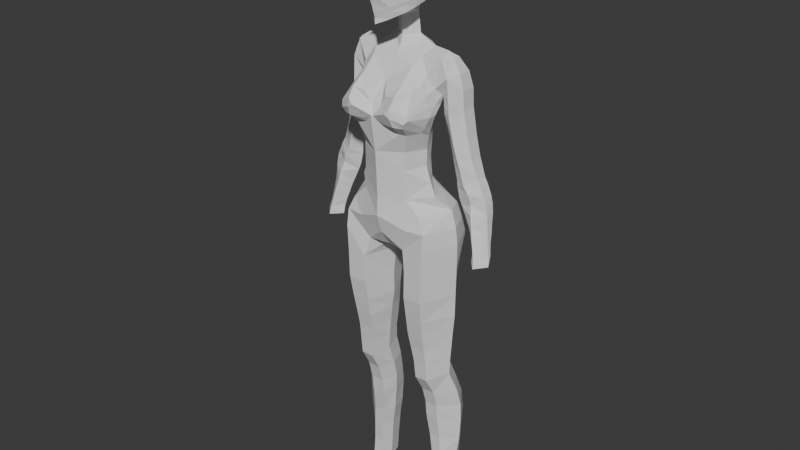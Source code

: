 # Source: Character_01.blend  (saved by Blender 4.5.90; exported with 4.5.12 LTS)
import bpy
from mathutils import Matrix  # noqa: F401  (used for matrix-valued properties, if any)

bpy.ops.wm.read_factory_settings(use_empty=True)
scene = bpy.context.scene
scene.name = 'Scene'

# ---- collections
col_character = bpy.data.collections.new('Character'); scene.collection.children.link(col_character)

# ---- world
world_world = bpy.data.worlds.new('World'); scene.world = world_world
world_world.use_nodes = True; world_world.node_tree.nodes.clear()
_N = world_world.node_tree.nodes; _L = world_world.node_tree.links
n0 = _N.new('ShaderNodeOutputWorld'); n0.name = 'World Output'; n0.location = (200, 100)
n1 = _N.new('ShaderNodeBackground'); n1.name = 'Background'; n1.location = (-200, 100)
n1.inputs[0].default_value = (0.05088, 0.05088, 0.05088, 1.0)
_L.new(n1.outputs[0], n0.inputs[0])
n0.is_active_output = True
world_world.color = (0.05088, 0.05088, 0.05088)
world_world.sun_shadow_jitter_overblur = 0.0

# ---- meshes
me_plane = bpy.data.meshes.new('Plane')
me_plane.from_pydata([(-1.362, -0.2169, -1.103e-07), (-1.028, 0.6759, -4.388e-08), (-1.14, 1.814, 0.4037), (-1.195, 0.1755, -7.474e-08), (-1.039, 1.192, 4.712e-09), (-0.7291, 1.206, 0.6297), (-0.7223, 0.6183, 0.6297), (-0.7401, 0.1438, 0.6108), (-0.7554, 1.837, 0.8903), (0.0, 1.193, 1.042), (0.0, 0.6126, 1.001), (0.0, 0.1591, 0.982), (-1.036, 2.129, 1.098), (-1.242, 1.995, 0.3838), (-1.341, 2.287, 0.2768), (-1.192, 2.859, 0.3272), (-0.9242, 1.804, 0.7802), (-0.323, 2.0, 1.033), (-0.03475, 2.292, 1.164), (-0.7933, 2.14, 1.207), (-0.3412, 2.131, 1.132), (-0.3749, 2.883, 1.026), (-0.7372, 2.978, 1.086), (-0.1655, 2.57, 0.9837), (-0.9894, 3.058, 0.6463), (-1.295, 2.568, 0.2705), (0.0, 2.277, 1.132), (0.0, 3.206, 0.5506), (-0.7478, -0.2738, 0.6129), (0.0, -0.269, 0.9613), (-0.8874, 0.8454, -0.3747), (-0.8945, 0.1464, -0.4439), (-0.8874, 1.427, -0.4282), (-1.028, -0.2216, -0.6704), (1.192e-07, 3.758, -1.069), (0.0, 2.655, 0.9371), (-0.7071, 3.659, 0.262), (-1.09, 1.615, -0.01835), (-1.046, 3.135, 0.4083), (1.192e-07, 4.114, -0.8686), (1.192e-07, 3.172, -1.176), (1.192e-07, 2.533, -1.093), (1.192e-07, 2.016, -0.8793), (1.192e-07, 1.586, -0.7375), (-0.5625, 0.8426, -0.6277), (-0.5696, 0.1464, -0.6969), (-0.5625, 1.414, -0.6812), (-0.7034, -0.2216, -0.9234), (0.0, 0.8426, -0.6277), (0.0, 0.1464, -0.6969), (0.0, 1.412, -0.6812), (-0.1418, -0.2216, -0.9234), (0.0, -0.2216, -0.9234), (-0.8874, 1.623, -0.4282), (-0.5625, 1.606, -0.7049), (-1.465e-16, 3.813, 0.1471), (5.96e-08, 4.361, -0.725), (-0.5538, 4.234, -0.4861), (-0.923, 4.079, -0.4861), (-1.429, 4.048, -0.4378), (-1.196, 1.968, -0.01835), (-1.3, 2.266, -0.01835), (-1.288, 2.537, -0.01835), (-1.273, 3.021, -0.01835), (-1.172, 3.763, -0.6179), (-1.467, 3.921, -0.01835), (-0.8874, 2.051, -0.5054), (-0.5625, 2.036, -0.8201), (-0.8151, 3.921, -0.02472), (-1.107, 3.411, 0.1322), (-0.7221, 3.275, 0.6739), (-0.9295, 2.472, -0.7952), (-0.5205, 2.457, -1.009), (-1.114, 2.283, 1.151), (-1.177, 2.468, 1.067), (-1.192, 2.427, 1.056), (-1.199, 2.385, 1.056), (-0.7197, 2.689, 1.3), (-0.7417, 2.421, 1.32), (-0.5897, 2.526, 1.343), (-0.9295, 3.119, -0.9236), (-0.5205, 3.104, -1.138), (-1.24, 2.505, -0.3447), (-1.369, 2.985, -0.3909), (-0.9295, 3.783, -0.7635), (-0.5205, 3.768, -0.9818), (-1.388, 3.743, -0.3909), (-0.5205, 4.049, -0.8257), (-1.818e-16, 3.972, -0.03904), (-2.478e-16, 4.27, -0.1593), (-0.4035, 4.348, -0.4666), (-0.3792, 4.68, -0.45), (-0.3641, 4.981, -0.4356), (-2.478e-16, 4.827, -0.1593), (5.96e-08, 4.699, -0.6955), (5.96e-08, 5.142, -0.6864), (-0.182, 4.904, -0.2975)], [], [(0, 3, 31, 33), (3, 1, 31), (31, 1, 4, 30), (6, 1, 3), (6, 5, 4, 1), (6, 10, 9, 5), (6, 3, 7), (6, 7, 11, 10), (29, 11, 7, 28), (28, 7, 3, 0), (16, 12, 2), (2, 4, 5, 8, 16), (19, 8, 17), (8, 19, 12, 16), (18, 20, 17), (18, 17, 9, 26), (9, 17, 8, 5), (30, 4, 32), (2, 12, 13), (23, 27, 21), (23, 18, 26, 35), (19, 17, 20), (32, 4, 37), (24, 22, 70, 36), (21, 36, 70, 22), (27, 36, 21), (4, 2, 37), (24, 38, 15), (24, 36, 38), (27, 23, 35), (33, 31, 45, 47), (30, 32, 46, 44), (31, 30, 44, 45), (47, 45, 49, 51), (44, 46, 50, 48), (45, 44, 48, 49), (51, 49, 52), (46, 32, 53, 54), (46, 54, 43, 50), (37, 53, 32), (2, 13, 37), (37, 13, 60), (14, 61, 60), (13, 14, 60), (36, 27, 55), (14, 62, 61), (14, 25, 62), (25, 15, 62), (62, 15, 63), (54, 53, 66, 67), (43, 54, 67, 42), (53, 37, 66), (60, 66, 37), (61, 66, 60), (58, 68, 57), (55, 68, 36), (68, 55, 57), (89, 90, 57, 88), (39, 90, 56), (15, 38, 63), (59, 84, 64, 86), (38, 69, 63), (38, 36, 69), (68, 69, 36), (65, 63, 69), (69, 68, 65), (58, 65, 68), (59, 65, 58), (67, 66, 71, 72), (66, 61, 71), (42, 67, 72, 41), (62, 82, 71, 61), (73, 74, 75, 76), (77, 78, 79), (77, 74, 73, 78), (14, 13, 12, 73, 76), (15, 74, 77, 22, 24), (25, 75, 74, 15), (14, 76, 75, 25), (12, 19, 78, 73), (19, 20, 18, 79, 78), (21, 22, 77, 79, 18, 23), (72, 71, 80, 81), (80, 71, 83), (71, 82, 83), (82, 62, 83), (63, 83, 62), (41, 72, 81, 40), (81, 80, 84, 85), (80, 83, 86), (84, 80, 86, 64), (40, 81, 85, 34), (83, 63, 86), (65, 59, 86), (65, 86, 63), (59, 58, 84), (87, 39, 34, 85), (85, 84, 58, 87), (58, 57, 87), (0, 33, 47, 51, 52, 29, 28), (90, 39, 87), (90, 87, 57), (55, 88, 57), (93, 91, 90, 89), (92, 91, 93, 96), (56, 90, 91, 94), (92, 94, 91), (94, 92, 95), (96, 93, 95, 92)])
_uv = me_plane.uv_layers.new(name='UVMap')
_uv.uv.foreach_set('vector', [0.0, 0.0, 0.0, 0.0, 0.0, 0.0, 0.0, 0.0, 0.0, 0.0, 0.0, 0.0, 0.0, 0.0, 0.0, 0.0, 0.0, 0.0, 0.0, 0.0, 0.0, 0.0, 0.0, 0.0, 0.0, 0.0, 0.0, 0.0, 0.0, 0.0, 0.0, 0.0, 0.0, 0.0, 0.0, 0.0, 0.0, 0.0, 0.0, 0.0, 0.0, 0.0, 0.0, 0.0, 0.0, 0.0, 0.0, 0.0, 0.0, 0.0, 0.0, 0.0, 0.0, 0.0, 0.0, 0.0, 0.0, 0.0, 0.0, 0.0, 0.0, 0.0, 0.0, 0.0, 0.0, 0.0, 0.0, 0.0, 0.0, 0.0, 0.0, 0.0, 0.0, 0.0, 0.0, 0.0, 0.0, 0.0, 0.0, 0.0, 0.0, 0.0, 0.0, 0.0, 0.0, 0.0, 0.0, 0.0, 0.0, 0.0, 0.0, 0.0, 0.0, 0.0, 0.0, 0.0, 0.0, 0.0, 0.0, 0.0, 0.0, 0.0, 0.0, 0.0, 0.0, 0.0, 0.0, 0.0, 0.0, 0.0, 0.0, 0.0, 0.0, 0.0, 0.0, 0.0, 0.0, 0.0, 0.0, 0.0, 0.0, 0.0, 0.0, 0.0, 0.0, 0.0, 0.0, 0.0, 0.0, 0.0, 0.0, 0.0, 0.0, 0.0, 0.0, 0.0, 0.0, 0.0, 0.0, 0.0, 0.0, 0.0, 0.0, 0.0, 0.0, 0.0, 0.0, 0.0, 0.0, 0.0, 0.0, 0.0, 0.0, 0.0, 0.0, 0.0, 0.0, 0.0, 0.0, 0.0, 0.0, 0.0, 0.0, 0.0, 0.0, 0.0, 0.0, 0.0, 0.0, 0.0, 0.0, 0.0, 0.0, 0.0, 0.0, 0.0, 0.0, 0.0, 0.0, 0.0, 0.0, 0.0, 0.0, 0.0, 0.0, 0.0, 0.0, 0.0, 0.0, 0.0, 0.0, 0.0, 0.0, 0.0, 0.0, 0.0, 0.0, 0.0, 0.0, 0.0, 0.0, 0.0, 0.0, 0.0, 0.0, 0.0, 0.0, 0.0, 0.0, 0.0, 0.0, 0.0, 0.0, 0.0, 0.0, 0.0, 0.0, 0.0, 0.0, 0.0, 0.0, 0.0, 0.0, 0.0, 0.0, 0.0, 0.0, 0.0, 0.0, 0.0, 0.0, 0.0, 0.0, 0.0, 0.0, 0.0, 0.0, 0.0, 0.0, 0.0, 0.0, 0.0, 0.0, 0.0, 0.0, 0.0, 0.0, 0.0, 0.0, 0.0, 0.0, 0.0, 0.0, 0.0, 0.0, 0.0, 0.0, 0.0, 0.0, 0.0, 0.0, 0.0, 0.0, 0.0, 0.0, 0.0, 0.0, 0.0, 0.0, 0.0, 0.0, 0.0, 0.0, 0.0, 0.0, 0.0, 0.0, 0.0, 0.0, 0.0, 0.0, 0.0, 0.0, 0.0, 0.0, 0.0, 0.0, 0.0, 0.0, 0.0, 0.0, 0.0, 0.0, 0.0, 0.0, 0.0, 0.0, 0.0, 0.0, 0.0, 0.0, 0.0, 0.0, 0.0, 0.0, 0.0, 0.0, 0.0, 0.0, 0.0, 0.0, 0.0, 0.0, 0.0, 0.0, 0.0, 0.0, 0.0, 0.0, 0.0, 0.0, 0.0, 0.0, 0.0, 0.0, 0.0, 0.0, 0.0, 0.0, 0.0, 0.0, 0.0, 0.0, 0.0, 0.0, 0.0, 0.0, 0.0, 0.0, 0.0, 0.0, 0.0, 0.0, 0.0, 0.0, 0.0, 0.0, 0.0, 0.0, 0.0, 0.0, 0.0, 0.0, 0.0, 0.0, 0.0, 0.0, 0.0, 0.0, 0.0, 0.0, 0.0, 0.0, 0.0, 0.0, 0.0, 0.0, 0.0, 0.0, 0.0, 0.0, 0.0, 0.0, 0.0, 0.0, 0.0, 0.0, 0.0, 0.0, 0.0, 0.0, 0.0, 0.0, 0.0, 0.0, 0.0, 0.0, 0.0, 0.0, 0.0, 0.0, 0.0, 0.0, 0.0, 0.0, 0.0, 0.0, 0.0, 0.0, 0.0, 0.0, 0.0, 0.0, 0.0, 0.0, 0.0, 0.0, 0.0, 0.0, 0.0, 0.0, 0.0, 0.0, 0.0, 0.0, 0.0, 0.0, 0.0, 0.0, 0.0, 0.0, 0.0, 0.0, 0.0, 0.0, 0.0, 0.0, 0.0, 0.0, 0.0, 0.0, 0.0, 0.0, 0.0, 0.0, 0.0, 0.0, 0.0, 0.0, 0.0, 0.0, 0.0, 0.0, 0.0, 0.0, 0.0, 0.0, 0.0, 0.0, 0.0, 0.0, 0.0, 0.0, 0.0, 0.0, 0.0, 0.0, 0.0, 0.0, 0.0, 0.0, 0.0, 0.0, 0.0, 0.0, 0.0, 0.0, 0.0, 0.0, 0.0, 0.0, 0.0, 0.0, 0.0, 0.0, 0.0, 0.0, 0.0, 0.0, 0.0, 0.0, 0.0, 0.0, 0.0, 0.0, 0.0, 0.0, 0.0, 0.0, 0.0, 0.0, 0.0, 0.0, 0.0, 0.0, 0.0, 0.0, 0.0, 0.0, 0.0, 0.0, 0.0, 0.0, 0.0, 0.0, 0.0, 0.0, 0.0, 0.0, 0.0, 0.0, 0.0, 0.0, 0.0, 0.0, 0.0, 0.0, 0.0, 0.0, 0.0, 0.0, 0.0, 0.0, 0.0, 0.0, 0.0, 0.0, 0.0, 0.0, 0.0, 0.0, 0.0, 0.0, 0.0, 0.0, 0.0, 0.0, 0.0, 0.0, 0.0, 0.0, 0.0, 0.0, 0.0, 0.0, 0.0, 0.0, 0.0, 0.0, 0.0, 0.0, 0.0, 0.0, 0.0, 0.0, 0.0, 0.0, 0.0, 0.0, 0.0, 0.0, 0.0, 0.0, 0.0, 0.0, 0.0, 0.0, 0.0, 0.0, 0.0, 0.0, 0.0, 0.0, 0.0, 0.0, 0.0, 0.0, 0.0, 0.0, 0.0, 0.0, 0.0, 0.0, 0.0, 0.0, 0.0, 0.0, 0.0, 0.0, 0.0, 0.0, 0.0, 0.0, 0.0, 0.0, 0.0, 0.0, 0.0, 0.0, 0.0, 0.0, 0.0, 0.0, 0.0, 0.0, 0.0, 0.0, 0.0, 0.0, 0.0, 0.0, 0.0, 0.0, 0.0, 0.0, 0.0, 0.0, 0.0, 0.0, 0.0, 0.0, 0.0, 0.0, 0.0, 0.0, 0.0, 0.0, 0.0, 0.0, 0.0, 0.0, 0.0, 0.0, 0.0, 0.0, 0.0, 0.0, 0.0, 0.0, 0.0, 0.0, 0.0, 0.0, 0.0, 0.0, 0.0, 0.0, 0.0, 0.0, 0.0, 0.0, 0.0, 0.0, 0.0, 0.0, 0.0, 0.0, 0.0, 0.0, 0.0, 0.0, 0.0, 0.0, 0.0, 0.0, 0.0, 0.0, 0.0, 0.0, 0.0, 0.0, 0.0, 0.0, 0.0, 0.0, 0.0, 0.0, 0.0, 0.0, 0.0, 0.0, 0.0, 0.0, 0.0, 0.0, 0.0, 0.0, 0.0, 0.0, 0.0, 0.0, 0.0, 0.0, 0.0, 0.0, 0.0, 0.0, 0.0, 0.0, 0.0, 0.0, 0.0, 0.0, 0.0, 0.0, 0.0, 0.0, 0.0, 0.0, 0.0, 0.0, 0.0, 0.0, 0.0, 0.0, 0.0, 0.0, 0.0, 0.0, 0.0, 0.0, 0.0, 0.0, 0.0, 0.0, 0.0, 0.0, 0.0, 0.0, 0.0, 0.0, 0.0, 0.0, 0.0, 0.0, 0.0, 0.0, 0.0, 0.0, 0.0, 0.0, 0.0, 0.0, 0.0, 0.0, 0.0, 0.0, 0.0, 0.0, 0.0, 0.0, 0.0, 0.0, 0.0, 0.0, 0.0, 0.0, 0.0, 0.0, 0.0, 0.0, 0.0, 0.0, 0.0, 0.0, 0.0, 0.0, 0.0, 0.0, 0.0, 0.0, 0.0])
me_plane.update()
me_plane_002 = bpy.data.meshes.new('Plane.002')
me_plane_002.from_pydata([(-1.362, -0.2169, -1.103e-07), (-0.7478, -0.2738, 0.6129), (0.0, -0.269, 0.9613), (-1.028, -0.2216, -0.6704), (-0.7034, -0.2216, -0.9234), (0.0, -0.2216, -0.9234), (-1.825, -1.212, -0.3968), (-1.664, -0.676, -0.3968), (-1.825, -1.212, -0.3968), (-1.71, -6.37, -0.3968), (-1.86, -7.058, -0.628), (-1.254, -0.7786, 0.5432), (-1.728, -5.862, -0.3968), (-1.901, -7.664, -0.7821), (-1.423, -1.202, 0.6471), (-1.901, -8.34, -0.809), (-1.382, -3.461, 0.7068), (-1.767, -5.356, -0.3968), (-1.343, -4.203, 0.5931), (-1.804, -4.827, -0.3968), (-1.307, -4.829, 0.4816), (-1.862, -4.214, -0.3968), (-1.301, -5.35, 0.3746), (-1.871, -3.474, -0.3968), (-1.871, -3.474, -0.3968), (-1.888, -2.562, -0.3968), (-1.888, -2.562, -0.3968), (-1.891, -1.752, -0.3968), (-1.891, -1.752, -0.3968), (-1.343, -8.281, -0.2963), (-1.4, -2.549, 0.7112), (-1.355, -7.709, -0.2448), (-1.432, -1.76, 0.7193), (-1.338, -7.082, -0.07505), (-1.31, -6.478, 0.2609), (-1.314, -5.858, 0.3122), (-1.517, -8.305, -1.45), (-1.503, -7.583, -1.357), (-1.411, -6.998, -1.183), (-1.29, -6.336, -0.965), (-1.289, -5.835, -0.9233), (-1.295, -5.247, -0.9747), (-1.305, -4.728, -0.9939), (-1.349, -4.133, -1.042), (-1.372, -3.437, -1.097), (-1.398, -2.54, -1.286), (-1.461, -1.725, -1.398), (-1.492, -1.193, -1.215), (-1.364, -0.7315, -1.036), (-0.9019, -8.203, -0.2963), (-0.9108, -7.711, -0.2448), (-0.9075, -7.111, -0.07505), (-0.893, -6.494, 0.2609), (-0.8588, -5.856, 0.3122), (-0.7885, -5.346, 0.3746), (-0.7501, -4.813, 0.4816), (-0.7568, -4.209, 0.5811), (-0.759, -3.48, 0.6967), (-0.7724, -2.563, 0.6999), (-0.6206, -1.957, 0.584), (-0.8036, -1.177, 0.7609), (-0.7655, -8.152, -0.7971), (-0.7521, -7.721, -0.7855), (-0.7387, -7.13, -0.6468), (-0.7494, -6.407, -0.4041), (-0.7066, -5.886, -0.3887), (-0.6745, -5.343, -0.408), (-0.5981, -4.8, -0.3887), (-0.5161, -4.216, -0.3926), (-0.5232, -3.505, -0.3887), (-0.4429, -2.606, -0.3964), (-0.2729, -2.132, -0.381), (0.0, -2.011, -0.381), (0.0, -0.8497, 0.9909), (0.0, -1.43, 0.8264), (0.0, -1.979, 0.4546), (-0.3938, -2.232, 0.09674), (-0.9841, -8.26, -1.425), (-0.9809, -7.689, -1.361), (-0.9295, -7.069, -1.201), (-0.891, -6.336, -0.9655), (-0.8653, -5.836, -0.9246), (-0.8236, -5.348, -0.9673), (-0.7979, -4.806, -0.9934), (-0.8043, -4.205, -1.047), (-0.7818, -3.486, -1.137), (-0.7818, -2.578, -1.377), (-0.7818, -2.578, -1.377), (-0.4148, -1.815, -1.488), (-0.2717, -1.214, -1.377), (-0.08416, -0.6453, -1.155), (-2.053e-18, -0.6597, -1.146), (0.0, -1.116, -1.249), (6.056e-17, -1.836, -0.9581), (-0.07903, -1.169, -1.283), (-0.1674, -1.805, -1.241), (-1.862, -9.052, -0.809), (-1.776, -9.682, -0.809), (-1.731, -10.47, -0.809), (-1.743, -11.21, -0.809), (-1.435, -11.23, -0.3737), (-1.467, -11.22, -1.283), (-1.435, -10.45, -0.4469), (-1.397, -9.666, -0.4122), (-1.371, -9.048, -0.4007), (-1.467, -10.48, -1.321), (-1.48, -9.749, -1.371), (-1.483, -9.194, -1.418), (-0.9793, -9.042, -0.4007), (-1.053, -9.657, -0.4122), (-1.108, -10.44, -0.4469), (-1.124, -11.22, -0.3737), (-1.127, -11.21, -1.283), (-1.108, -10.46, -1.328), (-1.076, -9.715, -1.37), (-1.018, -9.086, -1.415), (-1.002, -11.2, -0.8013), (-0.9633, -10.44, -0.8045), (-0.9248, -9.715, -0.8142), (-0.8413, -9.082, -0.811)], [(2, 5), (86, 87)], [(4, 5, 90), (14, 8, 6, 28, 27, 32), (16, 23, 25, 26, 24), (13, 31, 33, 10), (19, 17, 22, 20), (17, 12, 35, 22), (32, 27, 28, 25, 26, 30), (21, 24, 23), (30, 25, 26, 24, 23, 16), (25, 26, 28, 27), (8, 6, 27, 28), (33, 34, 9, 10), (31, 13, 15, 29), (18, 16, 23, 21), (7, 6, 8, 14, 11), (20, 18, 21, 19), (35, 12, 9, 34), (1, 0, 7, 11), (3, 7, 0), (7, 3, 48), (3, 4, 48), (47, 8, 7, 48), (46, 28, 8, 47), (46, 45, 26, 28), (44, 24, 26, 45), (44, 43, 21, 24), (42, 19, 21, 43), (41, 17, 19, 42), (40, 12, 17, 41), (39, 9, 12, 40), (38, 10, 9, 39), (37, 13, 10, 38), (36, 15, 13, 37), (31, 29, 49, 50), (33, 31, 50, 51), (34, 33, 51, 52), (35, 34, 52, 53), (22, 35, 53, 54), (20, 22, 54, 55), (18, 20, 55, 56), (16, 18, 56, 57), (30, 16, 57, 58), (32, 30, 58, 59), (14, 32, 59, 60), (11, 14, 60), (11, 60, 1), (57, 56, 58), (62, 50, 49, 61), (51, 50, 62, 63), (52, 51, 63, 64), (53, 52, 64, 65), (54, 53, 65, 66), (55, 54, 66, 67), (56, 55, 67, 68), (68, 69, 57, 56), (69, 70, 58, 57), (59, 58, 70, 71, 76), (2, 1, 73), (60, 73, 1), (73, 60, 74), (60, 59, 74), (74, 59, 75), (71, 75, 59, 76), (72, 75, 71), (78, 77, 36, 37), (38, 79, 78, 37), (39, 80, 79, 38), (40, 81, 80, 39), (41, 82, 81, 40), (42, 83, 82, 41), (43, 84, 83, 42), (44, 85, 84, 43), (45, 86, 85, 44), (62, 61, 77, 78), (63, 62, 78, 79), (64, 63, 79, 80), (65, 64, 80, 81), (66, 65, 81, 82), (67, 66, 82, 83), (68, 67, 83, 84), (69, 68, 84, 85), (70, 69, 85, 86), (4, 90, 48), (90, 89, 48), (48, 89, 47), (89, 88, 47), (47, 88, 46), (46, 88, 87, 45), (90, 5, 91), (88, 89, 95), (86, 88, 95, 70), (95, 89, 94), (89, 90, 94), (91, 92, 90), (90, 92, 94), (92, 93, 94), (94, 93, 95), (72, 71, 93), (93, 71, 95), (71, 70, 95), (29, 15, 96, 104), (103, 104, 96, 97), (102, 103, 97, 98), (100, 102, 98, 99), (105, 101, 99, 98), (106, 105, 98, 97), (107, 106, 97, 96), (36, 107, 96, 15), (111, 110, 102, 100), (109, 103, 102, 110), (108, 104, 103, 109), (49, 29, 104, 108), (36, 77, 115, 107), (107, 115, 114, 106), (106, 114, 113, 105), (113, 112, 101, 105), (119, 115, 77, 61), (119, 118, 114, 115), (118, 117, 113, 114), (117, 116, 112, 113), (110, 111, 116, 117), (109, 110, 117, 118), (108, 109, 118, 119), (61, 49, 108, 119)])
_uv = me_plane_002.uv_layers.new(name='UVMap')
_uv.uv.foreach_set('vector', [0.0, 0.0, 0.0, 0.0, 0.0, 0.0, 0.0, 0.0, 0.0, 0.0, 0.0, 0.0, 0.0, 0.0, 0.0, 0.0, 0.0, 0.0, 0.0, 0.0, 0.0, 0.0, 0.0, 0.0, 0.0, 0.0, 0.0, 0.0, 0.0, 0.0, 0.0, 0.0, 0.0, 0.0, 0.0, 0.0, 0.0, 0.0, 0.0, 0.0, 0.0, 0.0, 0.0, 0.0, 0.0, 0.0, 0.0, 0.0, 0.0, 0.0, 0.0, 0.0, 0.0, 0.0, 0.0, 0.0, 0.0, 0.0, 0.0, 0.0, 0.0, 0.0, 0.0, 0.0, 0.0, 0.0, 0.0, 0.0, 0.0, 0.0, 0.0, 0.0, 0.0, 0.0, 0.0, 0.0, 0.0, 0.0, 0.0, 0.0, 0.0, 0.0, 0.0, 0.0, 0.0, 0.0, 0.0, 0.0, 0.0, 0.0, 0.0, 0.0, 0.0, 0.0, 0.0, 0.0, 0.0, 0.0, 0.0, 0.0, 0.0, 0.0, 0.0, 0.0, 0.0, 0.0, 0.0, 0.0, 0.0, 0.0, 0.0, 0.0, 0.0, 0.0, 0.0, 0.0, 0.0, 0.0, 0.0, 0.0, 0.0, 0.0, 0.0, 0.0, 0.0, 0.0, 0.0, 0.0, 0.0, 0.0, 0.0, 0.0, 0.0, 0.0, 0.0, 0.0, 0.0, 0.0, 0.0, 0.0, 0.0, 0.0, 0.0, 0.0, 0.0, 0.0, 0.0, 0.0, 0.0, 0.0, 0.0, 0.0, 0.0, 0.0, 0.0, 0.0, 0.0, 0.0, 0.0, 0.0, 0.0, 0.0, 0.0, 0.0, 0.0, 0.0, 0.0, 0.0, 0.0, 0.0, 0.0, 0.0, 0.0, 0.0, 0.0, 0.0, 0.0, 0.0, 0.0, 0.0, 0.0, 0.0, 0.0, 0.0, 0.0, 0.0, 0.0, 0.0, 0.0, 0.0, 0.0, 0.0, 0.0, 0.0, 0.0, 0.0, 0.0, 0.0, 0.0, 0.0, 0.0, 0.0, 0.0, 0.0, 0.0, 0.0, 0.0, 0.0, 0.0, 0.0, 0.0, 0.0, 0.0, 0.0, 0.0, 0.0, 0.0, 0.0, 0.0, 0.0, 0.0, 0.0, 0.0, 0.0, 0.0, 0.0, 0.0, 0.0, 0.0, 0.0, 0.0, 0.0, 0.0, 0.0, 0.0, 0.0, 0.0, 0.0, 0.0, 0.0, 0.0, 0.0, 0.0, 0.0, 0.0, 0.0, 0.0, 0.0, 0.0, 0.0, 0.0, 0.0, 0.0, 0.0, 0.0, 0.0, 0.0, 0.0, 0.0, 0.0, 0.0, 0.0, 0.0, 0.0, 0.0, 0.0, 0.0, 0.0, 0.0, 0.0, 0.0, 0.0, 0.0, 0.0, 0.0, 0.0, 0.0, 0.0, 0.0, 0.0, 0.0, 0.0, 0.0, 0.0, 0.0, 0.0, 0.0, 0.0, 0.0, 0.0, 0.0, 0.0, 0.0, 0.0, 0.0, 0.0, 0.0, 0.0, 0.0, 0.0, 0.0, 0.0, 0.0, 0.0, 0.0, 0.0, 0.0, 0.0, 0.0, 0.0, 0.0, 0.0, 0.0, 0.0, 0.0, 0.0, 0.0, 0.0, 0.0, 0.0, 0.0, 0.0, 0.0, 0.0, 0.0, 0.0, 0.0, 0.0, 0.0, 0.0, 0.0, 0.0, 0.0, 0.0, 0.0, 0.0, 0.0, 0.0, 0.0, 0.0, 0.0, 0.0, 0.0, 0.0, 0.0, 0.0, 0.0, 0.0, 0.0, 0.0, 0.0, 0.0, 0.0, 0.0, 0.0, 0.0, 0.0, 0.0, 0.0, 0.0, 0.0, 0.0, 0.0, 0.0, 0.0, 0.0, 0.0, 0.0, 0.0, 0.0, 0.0, 0.0, 0.0, 0.0, 0.0, 0.0, 0.0, 0.0, 0.0, 0.0, 0.0, 0.0, 0.0, 0.0, 0.0, 0.0, 0.0, 0.0, 0.0, 0.0, 0.0, 0.0, 0.0, 0.0, 0.0, 0.0, 0.0, 0.0, 0.0, 0.0, 0.0, 0.0, 0.0, 0.0, 0.0, 0.0, 0.0, 0.0, 0.0, 0.0, 0.0, 0.0, 0.0, 0.0, 0.0, 0.0, 0.0, 0.0, 0.0, 0.0, 0.0, 0.0, 0.0, 0.0, 0.0, 0.0, 0.0, 0.0, 0.0, 0.0, 0.0, 0.0, 0.0, 0.0, 0.0, 0.0, 0.0, 0.0, 0.0, 0.0, 0.0, 0.0, 0.0, 0.0, 0.0, 0.0, 0.0, 0.0, 0.0, 0.0, 0.0, 0.0, 0.0, 0.0, 0.0, 0.0, 0.0, 0.0, 0.0, 0.0, 0.0, 0.0, 0.0, 0.0, 0.0, 0.0, 0.0, 0.0, 0.0, 0.0, 0.0, 0.0, 0.0, 0.0, 0.0, 0.0, 0.0, 0.0, 0.0, 0.0, 0.0, 0.0, 0.0, 0.0, 0.0, 0.0, 0.0, 0.0, 0.0, 0.0, 0.0, 0.0, 0.0, 0.0, 0.0, 0.0, 0.0, 0.0, 0.0, 0.0, 0.0, 0.0, 0.0, 0.0, 0.0, 0.0, 0.0, 0.0, 0.0, 0.0, 0.0, 0.0, 0.0, 0.0, 0.0, 0.0, 0.0, 0.0, 0.0, 0.0, 0.0, 0.0, 0.0, 0.0, 0.0, 0.0, 0.0, 0.0, 0.0, 0.0, 0.0, 0.0, 0.0, 0.0, 0.0, 0.0, 0.0, 0.0, 0.0, 0.0, 0.0, 0.0, 0.0, 0.0, 0.0, 0.0, 0.0, 0.0, 0.0, 0.0, 0.0, 0.0, 0.0, 0.0, 0.0, 0.0, 0.0, 0.0, 0.0, 0.0, 0.0, 0.0, 0.0, 0.0, 0.0, 0.0, 0.0, 0.0, 0.0, 0.0, 0.0, 0.0, 0.0, 0.0, 0.0, 0.0, 0.0, 0.0, 0.0, 0.0, 0.0, 0.0, 0.0, 0.0, 0.0, 0.0, 0.0, 0.0, 0.0, 0.0, 0.0, 0.0, 0.0, 0.0, 0.0, 0.0, 0.0, 0.0, 0.0, 0.0, 0.0, 0.0, 0.0, 0.0, 0.0, 0.0, 0.0, 0.0, 0.0, 0.0, 0.0, 0.0, 0.0, 0.0, 0.0, 0.0, 0.0, 0.0, 0.0, 0.0, 0.0, 0.0, 0.0, 0.0, 0.0, 0.0, 0.0, 0.0, 0.0, 0.0, 0.0, 0.0, 0.0, 0.0, 0.0, 0.0, 0.0, 0.0, 0.0, 0.0, 0.0, 0.0, 0.0, 0.0, 0.0, 0.0, 0.0, 0.0, 0.0, 0.0, 0.0, 0.0, 0.0, 0.0, 0.0, 0.0, 0.0, 0.0, 0.0, 0.0, 0.0, 0.0, 0.0, 0.0, 0.0, 0.0, 0.0, 0.0, 0.0, 0.0, 0.0, 0.0, 0.0, 0.0, 0.0, 0.0, 0.0, 0.0, 0.0, 0.0, 0.0, 0.0, 0.0, 0.0, 0.0, 0.0, 0.0, 0.0, 0.0, 0.0, 0.0, 0.0, 0.0, 0.0, 0.0, 0.0, 0.0, 0.0, 0.0, 0.0, 0.0, 0.0, 0.0, 0.0, 0.0, 0.0, 0.0, 0.0, 0.0, 0.0, 0.0, 0.0, 0.0, 0.0, 0.0, 0.0, 0.0, 0.0, 0.0, 0.0, 0.0, 0.0, 0.0, 0.0, 0.0, 0.0, 0.0, 0.0, 0.0, 0.0, 0.0, 0.0, 0.0, 0.0, 0.0, 0.0, 0.0, 0.0, 0.0, 0.0, 0.0, 0.0, 0.0, 0.0, 0.0, 0.0, 0.0, 0.0, 0.0, 0.0, 0.0, 0.0, 0.0, 0.0, 0.0, 0.0, 0.0, 0.0, 0.0, 0.0, 0.0, 0.0, 0.0, 0.0, 0.0, 0.0, 0.0, 0.0, 0.0, 0.0, 0.0, 0.0, 0.0, 0.0, 0.0, 0.0, 0.0, 0.0, 0.0, 0.0, 0.0, 0.0, 0.0, 0.0, 0.0, 0.0, 0.0, 0.0, 0.0, 0.0, 0.0, 0.0, 0.0, 0.0, 0.0, 0.0, 0.0, 0.0, 0.0, 0.0, 0.0, 0.0, 0.0, 0.0, 0.0, 0.0, 0.0, 0.0, 0.0, 0.0, 0.0, 0.0, 0.0, 0.0, 0.0, 0.0, 0.0, 0.0, 0.0, 0.0, 0.0, 0.0, 0.0, 0.0, 0.0, 0.0, 0.0, 0.0, 0.0, 0.0, 0.0, 0.0, 0.0, 0.0, 0.0, 0.0, 0.0, 0.0, 0.0, 0.0, 0.0, 0.0, 0.0, 0.0, 0.0, 0.0, 0.0, 0.0, 0.0, 0.0, 0.0, 0.0, 0.0, 0.0, 0.0, 0.0, 0.0, 0.0, 0.0, 0.0, 0.0, 0.0, 0.0, 0.0, 0.0, 0.0, 0.0, 0.0, 0.0, 0.0, 0.0, 0.0, 0.0, 0.0, 0.0, 0.0, 0.0, 0.0, 0.0, 0.0, 0.0, 0.0, 0.0, 0.0, 0.0, 0.0, 0.0, 0.0, 0.0, 0.0, 0.0, 0.0, 0.0, 0.0, 0.0, 0.0, 0.0, 0.0, 0.0, 0.0, 0.0, 0.0, 0.0, 0.0, 0.0, 0.0, 0.0, 0.0, 0.0, 0.0, 0.0, 0.0, 0.0, 0.0, 0.0, 0.0, 0.0, 0.0, 0.0, 0.0, 0.0, 0.0, 0.0, 0.0, 0.0, 0.0, 0.0, 0.0, 0.0, 0.0, 0.0, 0.0, 0.0, 0.0, 0.0, 0.0, 0.0, 0.0, 0.0, 0.0, 0.0, 0.0, 0.0, 0.0, 0.0, 0.0, 0.0, 0.0, 0.0, 0.0])
me_plane_002.update()
me_plane_004 = bpy.data.meshes.new('Plane.004')
me_plane_004.from_pydata([(1.422, 4.043, -0.6185), (1.659, 3.892, -0.5341), (1.875, 3.504, -0.5341), (1.995, 3.054, -0.5341), (2.02, 2.46, -0.5534), (2.167, 1.659, -0.5727), (2.303, 1.059, -0.5983), (2.504, 0.4746, -0.6401), (1.846, 1.525, -0.3225), (1.546, 1.517, -0.5727), (1.996, 0.9412, -0.3682), (1.661, 0.9385, -0.5983), (1.42, 2.261, -0.4615), (1.723, 2.304, -0.2556), (2.172, 0.2838, -0.4204), (1.784, 0.298, -0.6401), (2.084, 0.5863, -0.4097), (1.723, 2.609, -0.2331), (1.665, 3.399, -0.2064), (1.457, 3.92, -0.2202), (1.33, 2.714, -0.5368), (2.504, 0.4785, -0.993), (2.303, 1.051, -1.006), (2.167, 1.651, -0.9962), (2.02, 2.476, -1.004), (1.995, 3.03, -1.001), (1.875, 3.5, -0.9459), (1.659, 3.907, -0.7616), (0.9186, 3.784, -0.955), (1.604, 3.532, -1.118), (1.639, 3.064, -1.193), (1.706, 2.519, -1.145), (1.817, 1.681, -1.164), (1.96, 0.9784, -1.166), (2.125, 0.4898, -1.177), (1.694, 3.004, -0.2198), (1.36, 2.595, -0.7931), (0.5541, 2.333, -0.2031), (0.768, 3.089, -1.108), (1.088, 3.86, -0.7786), (1.315, 3.501, -0.5013), (1.258, 3.242, -0.4602), (1.799, 0.1124, -0.6401), (1.886, -0.2444, -0.6401), (2.621, 0.2703, -0.6401), (2.753, -0.03072, -0.6401), (2.341, 0.06349, -0.4121), (2.817, -0.2142, -0.6401), (2.408, -0.2557, -0.4711), (1.979, -0.4578, -0.6401), (2.875, -0.5149, -0.6401), (2.898, -0.8065, -0.6287), (2.93, -1.075, -0.6151), (2.976, -1.418, -0.5629), (3.044, -1.747, -0.5357), (3.099, -2.017, -0.4653), (2.788, -2.049, -0.1284), (2.49, -2.059, -0.4653), (2.484, -1.781, -0.5357), (2.754, -1.789, -0.182), (2.686, -1.458, -0.2337), (2.412, -1.526, -0.5629), (2.614, -1.16, -0.2691), (2.319, -1.23, -0.6151), (2.55, -0.9011, -0.3227), (2.234, -1.001, -0.6287), (2.482, -0.5644, -0.3762), (2.091, -0.6984, -0.6401), (3.044, -1.758, -0.6283), (2.976, -1.421, -0.71), (2.93, -1.092, -0.8137), (2.898, -0.8217, -0.8614), (2.875, -0.5244, -0.92), (2.617, 0.272, -0.993), (2.756, -0.02069, -0.9733), (2.815, -0.2409, -0.9681), (2.175, 0.2538, -1.172), (2.34, -0.05258, -1.188), (2.411, -0.2818, -1.202), (2.483, -0.5496, -1.17), (2.552, -0.8878, -1.12), (2.615, -1.151, -1.036), (2.69, -1.432, -0.9363), (2.754, -1.773, -0.8569), (2.786, -2.07, -0.7661)], [(41, 37), (39, 40), (40, 41)], [(4, 13, 8, 5), (8, 10, 6, 5), (6, 10, 16, 14, 7), (16, 10, 11, 15, 14), (11, 10, 8, 9), (12, 9, 8, 13), (1, 0, 19), (1, 19, 18, 2), (3, 2, 18), (3, 18, 35, 17), (3, 17, 4), (13, 4, 17), (13, 17, 12), (17, 20, 12), (26, 27, 1, 2), (25, 26, 2, 3), (24, 25, 3, 4), (23, 24, 4, 5), (22, 23, 5, 6), (21, 22, 6, 7), (1, 27, 0), (34, 33, 22, 21), (32, 23, 22, 33), (31, 24, 23, 32), (30, 25, 24, 31), (29, 26, 25, 30), (28, 27, 26, 29), (27, 28, 0), (15, 11, 33, 34), (11, 9, 32, 33), (9, 12, 31, 32), (31, 12, 36), (20, 17, 35), (31, 36, 30), (20, 36, 12), (36, 20, 37), (36, 37, 30), (37, 38, 30), (30, 38, 29), (29, 38, 28), (28, 39, 0), (35, 18, 20), (20, 18, 37), (18, 19, 37), (15, 42, 14), (14, 44, 7), (44, 14, 46), (45, 44, 46), (42, 46, 14), (43, 46, 42), (48, 47, 45, 46), (49, 48, 46, 43), (57, 56, 59, 58), (55, 54, 59, 56), (61, 58, 59, 60), (53, 60, 59, 54), (62, 60, 53, 52), (61, 60, 62, 63), (64, 62, 52, 51), (63, 62, 64, 65), (65, 64, 66, 67), (50, 66, 64, 51), (48, 66, 50, 47), (49, 67, 66, 48), (55, 68, 54), (69, 53, 54, 68), (70, 52, 53, 69), (71, 51, 52, 70), (72, 50, 51, 71), (47, 50, 72, 75), (47, 75, 74, 45), (45, 74, 73, 44), (21, 7, 44, 73), (0, 28, 19), (28, 38, 19), (37, 19, 38), (79, 78, 75), (78, 77, 75), (75, 77, 74), (75, 72, 79), (34, 21, 73, 76), (74, 77, 76, 73), (71, 80, 79, 72), (70, 81, 80, 71), (69, 82, 81, 70), (68, 83, 82, 69), (84, 83, 68, 55), (34, 76, 42, 15), (43, 42, 76, 77), (49, 43, 77), (77, 78, 49), (79, 49, 78), (49, 79, 67), (65, 67, 79, 80), (63, 65, 80, 81), (61, 63, 81, 82), (58, 61, 82, 83), (57, 58, 83, 84), (55, 56, 57, 84)])
_uv = me_plane_004.uv_layers.new(name='UVMap')
_uv.uv.foreach_set('vector', [0.0, 0.0, 0.0, 0.0, 0.0, 0.0, 0.0, 0.0, 0.0, 0.0, 0.0, 0.0, 0.0, 0.0, 0.0, 0.0, 0.0, 0.0, 0.0, 0.0, 0.0, 0.0, 0.0, 0.0, 0.0, 0.0, 0.0, 0.0, 0.0, 0.0, 0.0, 0.0, 0.0, 0.0, 0.0, 0.0, 0.0, 0.0, 0.0, 0.0, 0.0, 0.0, 0.0, 0.0, 0.0, 0.0, 0.0, 0.0, 0.0, 0.0, 0.0, 0.0, 0.0, 0.0, 0.0, 0.0, 0.0, 0.0, 0.0, 0.0, 0.0, 0.0, 0.0, 0.0, 0.0, 0.0, 0.0, 0.0, 0.0, 0.0, 0.0, 0.0, 0.0, 0.0, 0.0, 0.0, 0.0, 0.0, 0.0, 0.0, 0.0, 0.0, 0.0, 0.0, 0.0, 0.0, 0.0, 0.0, 0.0, 0.0, 0.0, 0.0, 0.0, 0.0, 0.0, 0.0, 0.0, 0.0, 0.0, 0.0, 0.0, 0.0, 0.0, 0.0, 0.0, 0.0, 0.0, 0.0, 0.0, 0.0, 0.0, 0.0, 0.0, 0.0, 0.0, 0.0, 0.0, 0.0, 0.0, 0.0, 0.0, 0.0, 0.0, 0.0, 0.0, 0.0, 0.0, 0.0, 0.0, 0.0, 0.0, 0.0, 0.0, 0.0, 0.0, 0.0, 0.0, 0.0, 0.0, 0.0, 0.0, 0.0, 0.0, 0.0, 0.0, 0.0, 0.0, 0.0, 0.0, 0.0, 0.0, 0.0, 0.0, 0.0, 0.0, 0.0, 0.0, 0.0, 0.0, 0.0, 0.0, 0.0, 0.0, 0.0, 0.0, 0.0, 0.0, 0.0, 0.0, 0.0, 0.0, 0.0, 0.0, 0.0, 0.0, 0.0, 0.0, 0.0, 0.0, 0.0, 0.0, 0.0, 0.0, 0.0, 0.0, 0.0, 0.0, 0.0, 0.0, 0.0, 0.0, 0.0, 0.0, 0.0, 0.0, 0.0, 0.0, 0.0, 0.0, 0.0, 0.0, 0.0, 0.0, 0.0, 0.0, 0.0, 0.0, 0.0, 0.0, 0.0, 0.0, 0.0, 0.0, 0.0, 0.0, 0.0, 0.0, 0.0, 0.0, 0.0, 0.0, 0.0, 0.0, 0.0, 0.0, 0.0, 0.0, 0.0, 0.0, 0.0, 0.0, 0.0, 0.0, 0.0, 0.0, 0.0, 0.0, 0.0, 0.0, 0.0, 0.0, 0.0, 0.0, 0.0, 0.0, 0.0, 0.0, 0.0, 0.0, 0.0, 0.0, 0.0, 0.0, 0.0, 0.0, 0.0, 0.0, 0.0, 0.0, 0.0, 0.0, 0.0, 0.0, 0.0, 0.0, 0.0, 0.0, 0.0, 0.0, 0.0, 0.0, 0.0, 0.0, 0.0, 0.0, 0.0, 0.0, 0.0, 0.0, 0.0, 0.0, 0.0, 0.0, 0.0, 0.0, 0.0, 0.0, 0.0, 0.0, 0.0, 0.0, 0.0, 0.0, 0.0, 0.0, 0.0, 0.0, 0.0, 0.0, 0.0, 0.0, 0.0, 0.0, 0.0, 0.0, 0.0, 0.0, 0.0, 0.0, 0.0, 0.0, 0.0, 0.0, 0.0, 0.0, 0.0, 0.0, 0.0, 0.0, 0.0, 0.0, 0.0, 0.0, 0.0, 0.0, 0.0, 0.0, 0.0, 0.0, 0.0, 0.0, 0.0, 0.0, 0.0, 0.0, 0.0, 0.0, 0.0, 0.0, 0.0, 0.0, 0.0, 0.0, 0.0, 0.0, 0.0, 0.0, 0.0, 0.0, 0.0, 0.0, 0.0, 0.0, 0.0, 0.0, 0.0, 0.0, 0.0, 0.0, 0.0, 0.0, 0.0, 0.0, 0.0, 0.0, 0.0, 0.0, 0.0, 0.0, 0.0, 0.0, 0.0, 0.0, 0.0, 0.0, 0.0, 0.0, 0.0, 0.0, 0.0, 0.0, 0.0, 0.0, 0.0, 0.0, 0.0, 0.0, 0.0, 0.0, 0.0, 0.0, 0.0, 0.0, 0.0, 0.0, 0.0, 0.0, 0.0, 0.0, 0.0, 0.0, 0.0, 0.0, 0.0, 0.0, 0.0, 0.0, 0.0, 0.0, 0.0, 0.0, 0.0, 0.0, 0.0, 0.0, 0.0, 0.0, 0.0, 0.0, 0.0, 0.0, 0.0, 0.0, 0.0, 0.0, 0.0, 0.0, 0.0, 0.0, 0.0, 0.0, 0.0, 0.0, 0.0, 0.0, 0.0, 0.0, 0.0, 0.0, 0.0, 0.0, 0.0, 0.0, 0.0, 0.0, 0.0, 0.0, 0.0, 0.0, 0.0, 0.0, 0.0, 0.0, 0.0, 0.0, 0.0, 0.0, 0.0, 0.0, 0.0, 0.0, 0.0, 0.0, 0.0, 0.0, 0.0, 0.0, 0.0, 0.0, 0.0, 0.0, 0.0, 0.0, 0.0, 0.0, 0.0, 0.0, 0.0, 0.0, 0.0, 0.0, 0.0, 0.0, 0.0, 0.0, 0.0, 0.0, 0.0, 0.0, 0.0, 0.0, 0.0, 0.0, 0.0, 0.0, 0.0, 0.0, 0.0, 0.0, 0.0, 0.0, 0.0, 0.0, 0.0, 0.0, 0.0, 0.0, 0.0, 0.0, 0.0, 0.0, 0.0, 0.0, 0.0, 0.0, 0.0, 0.0, 0.0, 0.0, 0.0, 0.0, 0.0, 0.0, 0.0, 0.0, 0.0, 0.0, 0.0, 0.0, 0.0, 0.0, 0.0, 0.0, 0.0, 0.0, 0.0, 0.0, 0.0, 0.0, 0.0, 0.0, 0.0, 0.0, 0.0, 0.0, 0.0, 0.0, 0.0, 0.0, 0.0, 0.0, 0.0, 0.0, 0.0, 0.0, 0.0, 0.0, 0.0, 0.0, 0.0, 0.0, 0.0, 0.0, 0.0, 0.0, 0.0, 0.0, 0.0, 0.0, 0.0, 0.0, 0.0, 0.0, 0.0, 0.0, 0.0, 0.0, 0.0, 0.0, 0.0, 0.0, 0.0, 0.0, 0.0, 0.0, 0.0, 0.0, 0.0, 0.0, 0.0, 0.0, 0.0, 0.0, 0.0, 0.0, 0.0, 0.0, 0.0, 0.0, 0.0, 0.0, 0.0, 0.0, 0.0, 0.0, 0.0, 0.0, 0.0, 0.0, 0.0, 0.0, 0.0, 0.0, 0.0, 0.0, 0.0, 0.0, 0.0, 0.0, 0.0, 0.0, 0.0, 0.0, 0.0, 0.0, 0.0, 0.0, 0.0, 0.0, 0.0, 0.0, 0.0, 0.0, 0.0, 0.0, 0.0, 0.0, 0.0, 0.0, 0.0, 0.0, 0.0, 0.0, 0.0, 0.0, 0.0, 0.0, 0.0, 0.0, 0.0, 0.0, 0.0, 0.0, 0.0, 0.0, 0.0, 0.0, 0.0, 0.0, 0.0, 0.0, 0.0, 0.0, 0.0, 0.0, 0.0, 0.0, 0.0, 0.0, 0.0, 0.0, 0.0, 0.0, 0.0, 0.0, 0.0, 0.0, 0.0, 0.0, 0.0, 0.0, 0.0, 0.0, 0.0, 0.0, 0.0, 0.0, 0.0, 0.0, 0.0, 0.0, 0.0, 0.0, 0.0, 0.0, 0.0, 0.0, 0.0, 0.0, 0.0, 0.0, 0.0, 0.0, 0.0, 0.0, 0.0, 0.0, 0.0, 0.0, 0.0, 0.0, 0.0, 0.0, 0.0, 0.0, 0.0, 0.0, 0.0])
me_plane_004.update()
me_plane_005 = bpy.data.meshes.new('Plane.005')
me_plane_005.from_pydata([(-0.3641, 4.981, -0.4356), (-2.478e-16, 4.827, -0.1593), (5.96e-08, 5.142, -0.6864), (5.96e-08, 5.51, -0.7364), (5.96e-08, 5.766, -0.8044), (-2.702e-16, 4.927, -0.05856), (-2.847e-16, 4.993, 0.1702), (-2.859e-16, 4.998, 0.3255), (-2.769e-16, 4.957, 0.576), (-2.582e-16, 4.861, 0.8509), (0.0, 4.842, 0.9914), (-2.896e-16, 5.014, 0.9818), (0.0, 5.329, 1.088), (-3.984e-16, 5.593, 1.176), (-4.401e-16, 5.693, 1.388), (-4.94e-16, 5.935, 1.202), (-5.629e-16, 6.245, 1.216), (-5.863e-16, 6.351, 1.276), (-6.977e-16, 6.853, 1.355), (-7.806e-16, 7.226, 1.246), (-8.807e-16, 7.677, 0.9911), (-9.426e-16, 7.955, 0.595), (-9.643e-16, 8.053, 0.1126), (-9.679e-16, 8.069, -0.4282), (-9.095e-16, 7.806, -0.9738), (0.0009002, 7.372, -1.226), (-6.97e-16, 6.849, -1.313), (-5.908e-16, 6.371, -1.17), (-5.228e-16, 6.065, -0.9855), (-0.2837, 4.966, 0.7364), (-0.6306, 5.16, 0.4432), (-0.9029, 5.428, -0.00925), (-0.4013, 5.173, -0.4479), (-0.4571, 5.362, -0.4583), (-0.7133, 5.524, -0.4474), (-0.3087, 5.059, 0.5096), (-0.7753, 5.287, 0.217), (-0.3725, 5.147, 0.1936), (-0.4148, 5.255, -0.1323), (-0.182, 4.904, -0.2975), (-0.23, 5.104, -0.1477), (-0.1823, 7.96, -0.7041), (-0.3645, 8.045, -0.4345), (-9.387e-16, 7.986, -0.701), (-0.1823, 8.049, -0.161), (-9.661e-16, 8.061, -0.1578), (-0.2413, 7.71, -0.9796), (-0.4827, 7.881, -0.7071), (-0.181, 7.951, 0.3376), (-0.362, 7.947, 0.08023), (-0.543, 7.943, -0.1771), (-0.3509, 7.355, -1.137), (-0.711, 7.562, -0.7988), (-0.3083, 6.679, -1.181), (-0.6167, 6.876, -1.029), (-0.925, 7.059, -0.7787), (-0.4265, 6.558, -1.116), (-0.9204, 6.683, -0.8648), (-0.5252, 6.292, -0.9518), (-0.9413, 6.519, -0.786), (-0.0996, 5.694, 1.178), (-0.333, 5.197, 0.772), (-0.6552, 5.379, 0.4536), (-0.8454, 5.504, 0.2158), (-0.9985, 5.693, -0.009871), (0.0, 5.186, 1.047), (-3.881e-16, 5.502, 1.156), (-1.007, 5.773, -0.008829), (-0.8868, 5.668, 0.2356), (-0.6754, 5.482, 0.4735), (-0.3594, 5.334, 0.802), (-0.9179, 7.589, -0.1435), (-1.089, 7.067, -0.1098), (-1.152, 6.677, -0.07615), (-1.111, 6.247, -0.04249), (-1.019, 5.618, -0.319), (-1.035, 5.874, -0.5128), (-0.9967, 5.762, -0.4972), (-0.9633, 5.724, -0.4856), (-0.9523, 5.697, -0.4727), (-0.9568, 5.64, -0.4384), (-1.107, 5.837, -0.3209), (-1.111, 6.059, -0.513), (-1.211, 6.269, -0.3298), (-1.191, 6.332, -0.5134), (-1.229, 6.726, -0.3291), (-1.206, 6.736, -0.5195), (-1.169, 7.094, -0.3361), (-1.156, 7.094, -0.521), (-0.9972, 7.595, -0.3323), (-0.9811, 7.576, -0.5211), (-0.7207, 7.843, -0.5273), (-0.6525, 7.941, -0.3328), (-0.6126, 7.972, -0.4345), (-0.6479, 7.921, -0.5204), (-0.7698, 7.604, 0.1113), (-0.9301, 7.23, 0.1424), (-1.038, 6.685, 0.1735), (-0.9938, 6.227, 0.2045), (-0.3917, 5.685, 0.8228), (-0.7004, 5.677, 0.4874), (-0.3783, 6.512, 1.077), (-0.725, 6.608, 0.7778), (-0.9077, 6.578, 0.4542), (-6.38e-16, 6.584, 1.374), (-1.009, 6.527, 0.189), (-1.001, 6.958, 0.1579), (-0.3274, 6.879, 1.063), (-0.6283, 6.905, 0.798), (-0.8611, 6.931, 0.4401), (-0.2944, 7.227, 1.024), (-0.5481, 7.228, 0.7599), (-0.7769, 7.229, 0.4432), (-0.2391, 7.659, 0.9012), (-0.4296, 7.64, 0.6865), (-0.6241, 7.622, 0.4009), (-0.9403, 5.948, 0.2201), (-0.3927, 5.922, 0.8358), (-0.7251, 5.934, 0.49), (-0.1963, 5.928, 1.019), (-0.1891, 6.379, 1.146), (-0.3686, 6.468, 0.9837), (-0.6692, 6.548, 0.7073), (-0.8606, 6.546, 0.4746)], [], [(9, 29, 8), (10, 29, 9), (34, 33, 31), (29, 35, 8), (30, 35, 29), (8, 35, 7), (36, 37, 30), (30, 37, 35), (35, 37, 7), (7, 37, 6), (31, 33, 36), (33, 38, 36), (37, 36, 38), (37, 38, 40), (37, 40, 6), (6, 40, 5), (39, 1, 5, 40), (38, 33, 40), (33, 32, 40), (0, 39, 40, 32), (0, 32, 2), (3, 2, 32, 33), (4, 3, 33, 34), (23, 43, 42), (42, 43, 41), (43, 24, 41), (23, 42, 45), (42, 44, 45), (44, 22, 45), (46, 41, 24), (25, 46, 24), (47, 41, 46), (41, 47, 42), (42, 50, 44), (50, 49, 44), (44, 49, 22), (49, 48, 22), (22, 48, 21), (52, 47, 51), (47, 46, 51), (46, 25, 51), (26, 51, 25), (27, 53, 26), (51, 26, 53), (53, 54, 51), (51, 54, 52), (54, 55, 52), (53, 27, 56), (54, 53, 56), (56, 57, 54), (54, 57, 55), (57, 56, 58, 59), (28, 58, 56, 27), (14, 60, 13), (15, 60, 14), (11, 29, 10), (29, 11, 61), (30, 29, 61, 62), (36, 30, 62, 63), (31, 36, 63, 64), (63, 68, 67, 64), (62, 69, 68, 63), (61, 70, 69, 62), (11, 65, 70, 61), (75, 76, 77, 78, 79, 80), (91, 92, 93, 94), (82, 76, 75, 81), (84, 82, 81, 83), (86, 84, 83, 85), (88, 86, 85, 87), (90, 88, 87, 89), (91, 90, 89, 92), (75, 31, 64, 81), (75, 80, 34, 31), (34, 80, 79, 4), (4, 79, 78, 28), (76, 82, 59), (78, 77, 58, 28), (58, 77, 76, 59), (82, 84, 59), (81, 64, 67), (81, 67, 74, 83), (86, 59, 84), (83, 74, 73, 85), (86, 88, 55, 57), (86, 57, 59), (85, 73, 72, 87), (88, 90, 55), (87, 72, 71, 89), (90, 91, 52), (52, 55, 90), (89, 71, 50, 92), (94, 93, 42, 47), (52, 91, 94, 47), (93, 92, 50, 42), (68, 116, 98, 74, 67), (74, 98, 105, 97, 73), (73, 97, 106, 96, 72), (72, 96, 71), (96, 95, 71), (71, 95, 50), (50, 95, 49), (13, 60, 66), (12, 66, 70), (70, 65, 12), (66, 60, 70), (70, 60, 99), (69, 70, 99, 100), (68, 69, 100), (105, 103, 97), (103, 102, 97), (101, 17, 104), (18, 107, 101, 104), (102, 101, 107, 108), (108, 109, 102), (106, 97, 109), (102, 109, 97), (19, 110, 107, 18), (108, 107, 110, 111), (109, 108, 111, 112), (96, 106, 109, 112), (17, 101, 120, 16), (20, 113, 110, 19), (111, 110, 113, 114), (112, 111, 114, 115), (95, 96, 112, 115), (49, 95, 115, 48), (48, 115, 21), (115, 114, 21), (114, 113, 21), (21, 113, 20), (116, 68, 100, 118), (100, 99, 117, 118), (15, 119, 117, 99, 60), (116, 118, 98), (16, 120, 119, 15), (101, 121, 120), (102, 122, 121, 101), (103, 123, 122, 102), (103, 105, 123), (98, 118, 105), (123, 105, 118), (118, 117, 122, 123), (122, 117, 121), (117, 119, 120, 121)])
_uv = me_plane_005.uv_layers.new(name='UVMap')
_uv.uv.foreach_set('vector', [0.0, 0.0, 0.0, 0.0, 0.0, 0.0, 0.0, 0.0, 0.0, 0.0, 0.0, 0.0, 0.0, 0.0, 0.0, 0.0, 0.0, 0.0, 0.0, 0.0, 0.0, 0.0, 0.0, 0.0, 0.0, 0.0, 0.0, 0.0, 0.0, 0.0, 0.0, 0.0, 0.0, 0.0, 0.0, 0.0, 0.0, 0.0, 0.0, 0.0, 0.0, 0.0, 0.0, 0.0, 0.0, 0.0, 0.0, 0.0, 0.0, 0.0, 0.0, 0.0, 0.0, 0.0, 0.0, 0.0, 0.0, 0.0, 0.0, 0.0, 0.0, 0.0, 0.0, 0.0, 0.0, 0.0, 0.0, 0.0, 0.0, 0.0, 0.0, 0.0, 0.0, 0.0, 0.0, 0.0, 0.0, 0.0, 0.0, 0.0, 0.0, 0.0, 0.0, 0.0, 0.0, 0.0, 0.0, 0.0, 0.0, 0.0, 0.0, 0.0, 0.0, 0.0, 0.0, 0.0, 0.0, 0.0, 0.0, 0.0, 0.0, 0.0, 0.0, 0.0, 0.0, 0.0, 0.0, 0.0, 0.0, 0.0, 0.0, 0.0, 0.0, 0.0, 0.0, 0.0, 0.0, 0.0, 0.0, 0.0, 0.0, 0.0, 0.0, 0.0, 0.0, 0.0, 0.0, 0.0, 0.0, 0.0, 0.0, 0.0, 0.0, 0.0, 0.0, 0.0, 0.0, 0.0, 0.0, 0.0, 0.0, 0.0, 0.0, 0.0, 0.0, 0.0, 0.0, 0.0, 0.0, 0.0, 0.0, 0.0, 0.0, 0.0, 0.0, 0.0, 0.0, 0.0, 0.0, 0.0, 0.0, 0.0, 0.0, 0.0, 0.0, 0.0, 0.0, 0.0, 0.0, 0.0, 0.0, 0.0, 0.0, 0.0, 0.0, 0.0, 0.0, 0.0, 0.0, 0.0, 0.0, 0.0, 0.0, 0.0, 0.0, 0.0, 0.0, 0.0, 0.0, 0.0, 0.0, 0.0, 0.0, 0.0, 0.0, 0.0, 0.0, 0.0, 0.0, 0.0, 0.0, 0.0, 0.0, 0.0, 0.0, 0.0, 0.0, 0.0, 0.0, 0.0, 0.0, 0.0, 0.0, 0.0, 0.0, 0.0, 0.0, 0.0, 0.0, 0.0, 0.0, 0.0, 0.0, 0.0, 0.0, 0.0, 0.0, 0.0, 0.0, 0.0, 0.0, 0.0, 0.0, 0.0, 0.0, 0.0, 0.0, 0.0, 0.0, 0.0, 0.0, 0.0, 0.0, 0.0, 0.0, 0.0, 0.0, 0.0, 0.0, 0.0, 0.0, 0.0, 0.0, 0.0, 0.0, 0.0, 0.0, 0.0, 0.0, 0.0, 0.0, 0.0, 0.0, 0.0, 0.0, 0.0, 0.0, 0.0, 0.0, 0.0, 0.0, 0.0, 0.0, 0.0, 0.0, 0.0, 0.0, 0.0, 0.0, 0.0, 0.0, 0.0, 0.0, 0.0, 0.0, 0.0, 0.0, 0.0, 0.0, 0.0, 0.0, 0.0, 0.0, 0.0, 0.0, 0.0, 0.0, 0.0, 0.0, 0.0, 0.0, 0.0, 0.0, 0.0, 0.0, 0.0, 0.0, 0.0, 0.0, 0.0, 0.0, 0.0, 0.0, 0.0, 0.0, 0.0, 0.0, 0.0, 0.0, 0.0, 0.0, 0.0, 0.0, 0.0, 0.0, 0.0, 0.0, 0.0, 0.0, 0.0, 0.0, 0.0, 0.0, 0.0, 0.0, 0.0, 0.0, 0.0, 0.0, 0.0, 0.0, 0.0, 0.0, 0.0, 0.0, 0.0, 0.0, 0.0, 0.0, 0.0, 0.0, 0.0, 0.0, 0.0, 0.0, 0.0, 0.0, 0.0, 0.0, 0.0, 0.0, 0.0, 0.0, 0.0, 0.0, 0.0, 0.0, 0.0, 0.0, 0.0, 0.0, 0.0, 0.0, 0.0, 0.0, 0.0, 0.0, 0.0, 0.0, 0.0, 0.0, 0.0, 0.0, 0.0, 0.0, 0.0, 0.0, 0.0, 0.0, 0.0, 0.0, 0.0, 0.0, 0.0, 0.0, 0.0, 0.0, 0.0, 0.0, 0.0, 0.0, 0.0, 0.0, 0.0, 0.0, 0.0, 0.0, 0.0, 0.0, 0.0, 0.0, 0.0, 0.0, 0.0, 0.0, 0.0, 0.0, 0.0, 0.0, 0.0, 0.0, 0.0, 0.0, 0.0, 0.0, 0.0, 0.0, 0.0, 0.0, 0.0, 0.0, 0.0, 0.0, 0.0, 0.0, 0.0, 0.0, 0.0, 0.0, 0.0, 0.0, 0.0, 0.0, 0.0, 0.0, 0.0, 0.0, 0.0, 0.0, 0.0, 0.0, 0.0, 0.0, 0.0, 0.0, 0.0, 0.0, 0.0, 0.0, 0.0, 0.0, 0.0, 0.0, 0.0, 0.0, 0.0, 0.0, 0.0, 0.0, 0.0, 0.0, 0.0, 0.0, 0.0, 0.0, 0.0, 0.0, 0.0, 0.0, 0.0, 0.0, 0.0, 0.0, 0.0, 0.0, 0.0, 0.0, 0.0, 0.0, 0.0, 0.0, 0.0, 0.0, 0.0, 0.0, 0.0, 0.0, 0.0, 0.0, 0.0, 0.0, 0.0, 0.0, 0.0, 0.0, 0.0, 0.0, 0.0, 0.0, 0.0, 0.0, 0.0, 0.0, 0.0, 0.0, 0.0, 0.0, 0.0, 0.0, 0.0, 0.0, 0.0, 0.0, 0.0, 0.0, 0.0, 0.0, 0.0, 0.0, 0.0, 0.0, 0.0, 0.0, 0.0, 0.0, 0.0, 0.0, 0.0, 0.0, 0.0, 0.0, 0.0, 0.0, 0.0, 0.0, 0.0, 0.0, 0.0, 0.0, 0.0, 0.0, 0.0, 0.0, 0.0, 0.0, 0.0, 0.0, 0.0, 0.0, 0.0, 0.0, 0.0, 0.0, 0.0, 0.0, 0.0, 0.0, 0.0, 0.0, 0.0, 0.0, 0.0, 0.0, 0.0, 0.0, 0.0, 0.0, 0.0, 0.0, 0.0, 0.0, 0.0, 0.0, 0.0, 0.0, 0.0, 0.0, 0.0, 0.0, 0.0, 0.0, 0.0, 0.0, 0.0, 0.0, 0.0, 0.0, 0.0, 0.0, 0.0, 0.0, 0.0, 0.0, 0.0, 0.0, 0.0, 0.0, 0.0, 0.0, 0.0, 0.0, 0.0, 0.0, 0.0, 0.0, 0.0, 0.0, 0.0, 0.0, 0.0, 0.0, 0.0, 0.0, 0.0, 0.0, 0.0, 0.0, 0.0, 0.0, 0.0, 0.0, 0.0, 0.0, 0.0, 0.0, 0.0, 0.0, 0.0, 0.0, 0.0, 0.0, 0.0, 0.0, 0.0, 0.0, 0.0, 0.0, 0.0, 0.0, 0.0, 0.0, 0.0, 0.0, 0.0, 0.0, 0.0, 0.0, 0.0, 0.0, 0.0, 0.0, 0.0, 0.0, 0.0, 0.0, 0.0, 0.0, 0.0, 0.0, 0.0, 0.0, 0.0, 0.0, 0.0, 0.0, 0.0, 0.0, 0.0, 0.0, 0.0, 0.0, 0.0, 0.0, 0.0, 0.0, 0.0, 0.0, 0.0, 0.0, 0.0, 0.0, 0.0, 0.0, 0.0, 0.0, 0.0, 0.0, 0.0, 0.0, 0.0, 0.0, 0.0, 0.0, 0.0, 0.0, 0.0, 0.0, 0.0, 0.0, 0.0, 0.0, 0.0, 0.0, 0.0, 0.0, 0.0, 0.0, 0.0, 0.0, 0.0, 0.0, 0.0, 0.0, 0.0, 0.0, 0.0, 0.0, 0.0, 0.0, 0.0, 0.0, 0.0, 0.0, 0.0, 0.0, 0.0, 0.0, 0.0, 0.0, 0.0, 0.0, 0.0, 0.0, 0.0, 0.0, 0.0, 0.0, 0.0, 0.0, 0.0, 0.0, 0.0, 0.0, 0.0, 0.0, 0.0, 0.0, 0.0, 0.0, 0.0, 0.0, 0.0, 0.0, 0.0, 0.0, 0.0, 0.0, 0.0, 0.0, 0.0, 0.0, 0.0, 0.0, 0.0, 0.0, 0.0, 0.0, 0.0, 0.0, 0.0, 0.0, 0.0, 0.0, 0.0, 0.0, 0.0, 0.0, 0.0, 0.0, 0.0, 0.0, 0.0, 0.0, 0.0, 0.0, 0.0, 0.0, 0.0, 0.0, 0.0, 0.0, 0.0, 0.0, 0.0, 0.0, 0.0, 0.0, 0.0, 0.0, 0.0, 0.0, 0.0, 0.0, 0.0, 0.0, 0.0, 0.0, 0.0, 0.0, 0.0, 0.0, 0.0, 0.0, 0.0, 0.0, 0.0, 0.0, 0.0, 0.0, 0.0, 0.0, 0.0, 0.0, 0.0, 0.0, 0.0, 0.0, 0.0, 0.0, 0.0, 0.0, 0.0, 0.0, 0.0, 0.0, 0.0, 0.0, 0.0, 0.0, 0.0, 0.0, 0.0, 0.0, 0.0, 0.0, 0.0, 0.0, 0.0, 0.0, 0.0, 0.0, 0.0, 0.0, 0.0, 0.0, 0.0, 0.0, 0.0, 0.0, 0.0, 0.0, 0.0, 0.0, 0.0, 0.0, 0.0, 0.0, 0.0, 0.0, 0.0, 0.0, 0.0, 0.0, 0.0, 0.0, 0.0, 0.0, 0.0, 0.0, 0.0, 0.0, 0.0, 0.0, 0.0, 0.0, 0.0, 0.0, 0.0, 0.0, 0.0, 0.0, 0.0, 0.0, 0.0, 0.0, 0.0, 0.0, 0.0, 0.0, 0.0, 0.0, 0.0, 0.0, 0.0, 0.0, 0.0, 0.0, 0.0, 0.0, 0.0, 0.0, 0.0, 0.0, 0.0, 0.0, 0.0, 0.0, 0.0, 0.0, 0.0, 0.0, 0.0, 0.0, 0.0, 0.0, 0.0, 0.0, 0.0, 0.0, 0.0, 0.0, 0.0, 0.0, 0.0, 0.0, 0.0, 0.0, 0.0, 0.0, 0.0, 0.0, 0.0, 0.0, 0.0, 0.0, 0.0, 0.0, 0.0, 0.0, 0.0, 0.0, 0.0, 0.0, 0.0, 0.0, 0.0, 0.0, 0.0, 0.0, 0.0, 0.0, 0.0, 0.0, 0.0, 0.0, 0.0, 0.0, 0.0, 0.0, 0.0, 0.0, 0.0, 0.0, 0.0, 0.0, 0.0, 0.0, 0.0, 0.0, 0.0, 0.0, 0.0, 0.0, 0.0, 0.0, 0.0, 0.0, 0.0, 0.0, 0.0, 0.0, 0.0])
me_plane_005.update()

# ---- objects
ob_reference = bpy.data.objects.new('Reference', None)
ob_reference_001 = bpy.data.objects.new('Reference.001', None)
ob_reference_002 = bpy.data.objects.new('Reference.002', None)
ob_torso = bpy.data.objects.new('Torso', me_plane)
ob_thighs = bpy.data.objects.new('Thighs', me_plane_002)
ob_arms = bpy.data.objects.new('Arms', me_plane_004)
ob_head = bpy.data.objects.new('Head', me_plane_005)

# ---- transforms, parenting, visibility, modifiers, constraints
ob_reference.location = (0.0, 0.7141, -0.3723)
ob_reference.rotation_euler = (1.571, 0.0, 4.712)
ob_reference.empty_display_type = 'IMAGE'
ob_reference.empty_display_size = 5.0
ob_reference.use_empty_image_alpha = True
ob_reference.color = (1.0, 1.0, 1.0, 0.5)
ob_reference_001.location = (2.011, 0.0, -0.3575)
ob_reference_001.rotation_euler = (1.571, 0.0, 0.0)
ob_reference_001.empty_display_type = 'IMAGE'
ob_reference_001.empty_display_size = 5.0
ob_reference_001.use_empty_image_alpha = True
ob_reference_001.color = (1.0, 1.0, 1.0, 0.5)
ob_reference_002.location = (-2.007, 0.0, -0.3723)
ob_reference_002.rotation_euler = (1.571, 0.0, 0.0)
ob_reference_002.empty_display_type = 'IMAGE'
ob_reference_002.empty_display_size = 5.0
ob_reference_002.use_empty_image_alpha = True
ob_reference_002.color = (1.0, 1.0, 1.0, 0.5)
ob_torso.location = (0.0, 0.0, 0.0)
ob_torso.rotation_euler = (1.571, 0.0, 0.0)
ob_torso.scale = (0.2022, 0.2022, 0.2022)
_m = ob_torso.modifiers.new('Mirror', 'MIRROR')
ob_thighs.location = (0.0, 0.0, 0.0)
ob_thighs.rotation_euler = (1.571, 0.0, 0.0)
ob_thighs.scale = (0.2022, 0.2022, 0.2022)
_m = ob_thighs.modifiers.new('Mirror', 'MIRROR')
ob_arms.location = (0.0, -0.03841, 0.0)
ob_arms.rotation_euler = (1.571, 0.0, 0.0)
ob_arms.scale = (0.2022, 0.2022, 0.2022)
_m = ob_arms.modifiers.new('Mirror', 'MIRROR')
ob_head.location = (0.0, 0.0, 0.0)
ob_head.rotation_euler = (1.571, 0.0, 0.0)
ob_head.scale = (0.2022, 0.2022, 0.2022)
_m = ob_head.modifiers.new('Mirror', 'MIRROR')

# ---- collection membership
scene.collection.objects.link(ob_reference)
scene.collection.objects.link(ob_reference_001)
scene.collection.objects.link(ob_reference_002)
col_character.objects.link(ob_torso)
col_character.objects.link(ob_thighs)
col_character.objects.link(ob_arms)
col_character.objects.link(ob_head)

# ---- scene / render settings (as saved in the file)
scene.frame_start = 1; scene.frame_end = 250; scene.frame_set(1)
scene.render.engine = 'BLENDER_EEVEE_NEXT'
bpy.context.view_layer.update()

# ---- added for rendering (the .blend has no active camera and no usable light): camera, sun
cam_auto = bpy.data.cameras.new('AutoCamera')
cam_auto.lens = 50.0
cam_auto.sensor_width = 36.0
cam_auto.clip_end = 1000.0
ob_auto_camera = bpy.data.objects.new('AutoCamera', cam_auto)
scene.collection.objects.link(ob_auto_camera)
ob_auto_camera.location = (3.8303, -4.58624, 2.74484)
ob_auto_camera.rotation_euler = (1.09748, -7.21219e-08, 0.694738)
scene.camera = ob_auto_camera
light_auto_sun = bpy.data.lights.new('AutoSun', 'SUN')
light_auto_sun.energy = 3.0
light_auto_sun.angle = 0.0523599
ob_auto_sun = bpy.data.objects.new('AutoSun', light_auto_sun)
scene.collection.objects.link(ob_auto_sun)
ob_auto_sun.rotation_euler = (0.872665, 0.174533, 0.523599)
bpy.context.view_layer.update()

